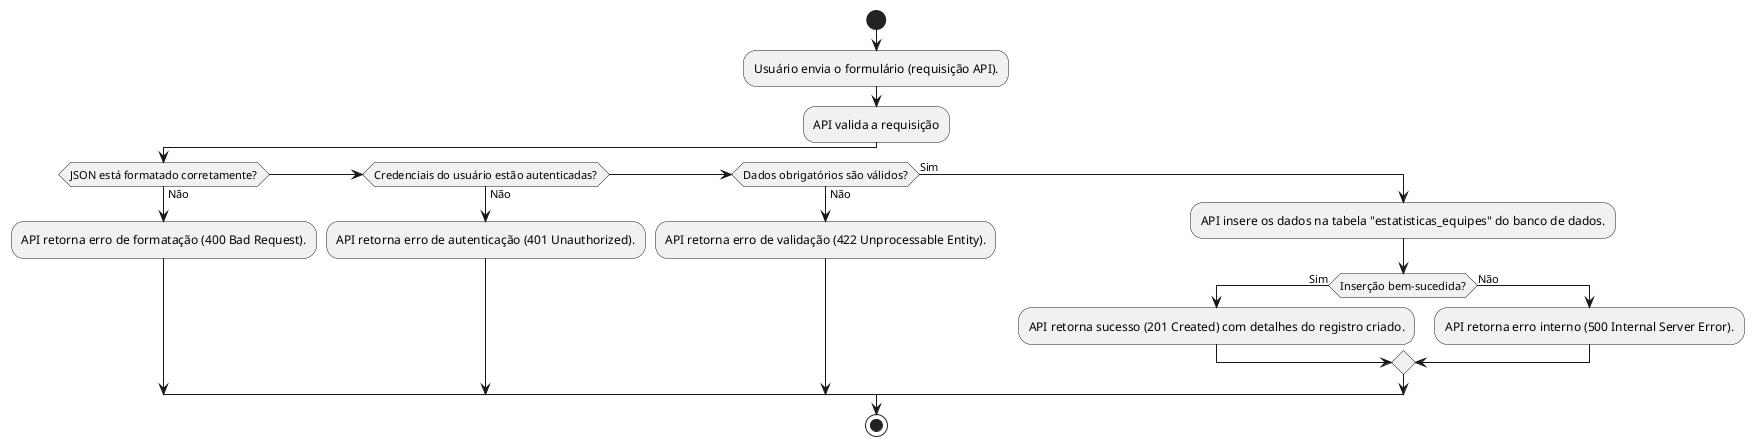

The diagram above was rendered by PlantUML. Its source (embedded in the PNG):
@startuml
start
:Usuário envia o formulário (requisição API).;
:API valida a requisição;
if (JSON está formatado corretamente?) then (Não)
    :API retorna erro de formatação (400 Bad Request).;
elseif (Credenciais do usuário estão autenticadas?) then (Não)
    :API retorna erro de autenticação (401 Unauthorized).;
elseif (Dados obrigatórios são válidos?) then (Não)
    :API retorna erro de validação (422 Unprocessable Entity).;
else (Sim)
    :API insere os dados na tabela "estatisticas_equipes" do banco de dados.;
    if (Inserção bem-sucedida?) then (Sim)
        :API retorna sucesso (201 Created) com detalhes do registro criado.;
    else (Não)
        :API retorna erro interno (500 Internal Server Error).;
    endif
endif
stop
@enduml